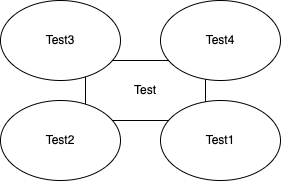

The diagram above was exported from draw.io. Its source (the exported page's mxGraphModel, read from the mxfile embedded in the PNG):
<mxGraphModel dx="1106" dy="997" grid="1" gridSize="10" guides="1" tooltips="1" connect="1" arrows="1" fold="1" page="1" pageScale="1" pageWidth="1169" pageHeight="827" math="0" shadow="0">
  <root>
    <mxCell id="0" />
    <mxCell id="1" parent="0" />
    <mxCell id="Hhye-2_kzqaeOsd6kgid-1" value="Test" style="rounded=0;whiteSpace=wrap;html=1;" vertex="1" parent="1">
      <mxGeometry x="465" y="320" width="120" height="60" as="geometry" />
    </mxCell>
    <mxCell id="Hhye-2_kzqaeOsd6kgid-2" value="Test2" style="ellipse;whiteSpace=wrap;html=1;" vertex="1" parent="1">
      <mxGeometry x="380" y="360" width="120" height="80" as="geometry" />
    </mxCell>
    <mxCell id="Hhye-2_kzqaeOsd6kgid-3" value="Test1" style="ellipse;whiteSpace=wrap;html=1;" vertex="1" parent="1">
      <mxGeometry x="540" y="360" width="120" height="80" as="geometry" />
    </mxCell>
    <mxCell id="Hhye-2_kzqaeOsd6kgid-4" value="Test3" style="ellipse;whiteSpace=wrap;html=1;" vertex="1" parent="1">
      <mxGeometry x="380" y="260" width="120" height="80" as="geometry" />
    </mxCell>
    <mxCell id="Hhye-2_kzqaeOsd6kgid-5" value="Test4" style="ellipse;whiteSpace=wrap;html=1;" vertex="1" parent="1">
      <mxGeometry x="540" y="260" width="120" height="80" as="geometry" />
    </mxCell>
  </root>
</mxGraphModel>